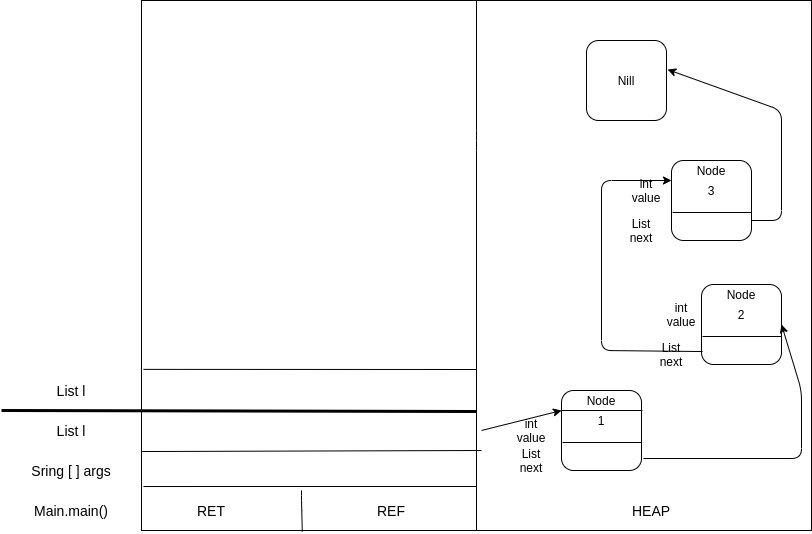

The diagram above was exported from draw.io. Its source (the exported page's mxGraphModel, read from the mxfile embedded in the PNG):
<mxGraphModel dx="1884" dy="669" grid="1" gridSize="10" guides="1" tooltips="1" connect="1" arrows="1" fold="1" page="1" pageScale="1" pageWidth="1169" pageHeight="827" math="0" shadow="0">
  <root>
    <mxCell id="0" />
    <mxCell id="1" parent="0" />
    <mxCell id="NGxF8JA_1im-8ywkUI9u-1" value="" style="rounded=0;whiteSpace=wrap;html=1;" vertex="1" parent="1">
      <mxGeometry x="60" y="90" width="670" height="530" as="geometry" />
    </mxCell>
    <mxCell id="NGxF8JA_1im-8ywkUI9u-2" value="" style="endArrow=none;html=1;" edge="1" parent="1" target="NGxF8JA_1im-8ywkUI9u-1">
      <mxGeometry width="50" height="50" relative="1" as="geometry">
        <mxPoint x="395" y="620" as="sourcePoint" />
        <mxPoint x="390" y="320" as="targetPoint" />
        <Array as="points">
          <mxPoint x="395" y="230" />
        </Array>
      </mxGeometry>
    </mxCell>
    <mxCell id="NGxF8JA_1im-8ywkUI9u-3" value="&lt;font style=&quot;font-size: 14px&quot;&gt;Main.main()&lt;/font&gt;" style="text;html=1;strokeColor=none;fillColor=none;align=center;verticalAlign=middle;whiteSpace=wrap;rounded=0;" vertex="1" parent="1">
      <mxGeometry x="-80" y="580" width="140" height="40" as="geometry" />
    </mxCell>
    <mxCell id="NGxF8JA_1im-8ywkUI9u-4" value="&lt;font style=&quot;font-size: 14px&quot;&gt;HEAP&lt;/font&gt;" style="text;html=1;strokeColor=none;fillColor=none;align=center;verticalAlign=middle;whiteSpace=wrap;rounded=0;" vertex="1" parent="1">
      <mxGeometry x="500" y="580" width="140" height="40" as="geometry" />
    </mxCell>
    <mxCell id="NGxF8JA_1im-8ywkUI9u-5" value="" style="endArrow=none;html=1;exitX=0.003;exitY=0.917;exitDx=0;exitDy=0;exitPerimeter=0;" edge="1" parent="1" source="NGxF8JA_1im-8ywkUI9u-1">
      <mxGeometry width="50" height="50" relative="1" as="geometry">
        <mxPoint x="130" y="370" as="sourcePoint" />
        <mxPoint x="395" y="576" as="targetPoint" />
        <Array as="points" />
      </mxGeometry>
    </mxCell>
    <mxCell id="NGxF8JA_1im-8ywkUI9u-6" value="" style="endArrow=none;html=1;exitX=0.24;exitY=1.002;exitDx=0;exitDy=0;exitPerimeter=0;" edge="1" parent="1" source="NGxF8JA_1im-8ywkUI9u-1">
      <mxGeometry width="50" height="50" relative="1" as="geometry">
        <mxPoint x="130" y="370" as="sourcePoint" />
        <mxPoint x="220" y="580" as="targetPoint" />
        <Array as="points">
          <mxPoint x="220" y="590" />
        </Array>
      </mxGeometry>
    </mxCell>
    <mxCell id="NGxF8JA_1im-8ywkUI9u-7" value="&lt;span style=&quot;font-size: 14px&quot;&gt;RET&lt;/span&gt;" style="text;html=1;strokeColor=none;fillColor=none;align=center;verticalAlign=middle;whiteSpace=wrap;rounded=0;" vertex="1" parent="1">
      <mxGeometry x="60" y="580" width="140" height="40" as="geometry" />
    </mxCell>
    <mxCell id="NGxF8JA_1im-8ywkUI9u-8" value="&lt;span style=&quot;font-size: 14px&quot;&gt;REF&lt;/span&gt;" style="text;html=1;strokeColor=none;fillColor=none;align=center;verticalAlign=middle;whiteSpace=wrap;rounded=0;" vertex="1" parent="1">
      <mxGeometry x="240" y="580" width="140" height="40" as="geometry" />
    </mxCell>
    <mxCell id="NGxF8JA_1im-8ywkUI9u-11" value="" style="endArrow=none;html=1;exitX=0.001;exitY=0.851;exitDx=0;exitDy=0;exitPerimeter=0;" edge="1" parent="1" source="NGxF8JA_1im-8ywkUI9u-1">
      <mxGeometry width="50" height="50" relative="1" as="geometry">
        <mxPoint x="130" y="370" as="sourcePoint" />
        <mxPoint x="400" y="540" as="targetPoint" />
      </mxGeometry>
    </mxCell>
    <mxCell id="NGxF8JA_1im-8ywkUI9u-12" value="&lt;font style=&quot;font-size: 14px&quot;&gt;Sring [ ] args&lt;/font&gt;" style="text;html=1;strokeColor=none;fillColor=none;align=center;verticalAlign=middle;whiteSpace=wrap;rounded=0;" vertex="1" parent="1">
      <mxGeometry x="-80" y="540" width="140" height="40" as="geometry" />
    </mxCell>
    <mxCell id="NGxF8JA_1im-8ywkUI9u-14" value="" style="endArrow=none;html=1;exitX=0;exitY=0;exitDx=0;exitDy=0;strokeWidth=3;" edge="1" parent="1" source="NGxF8JA_1im-8ywkUI9u-16">
      <mxGeometry width="50" height="50" relative="1" as="geometry">
        <mxPoint x="130" y="370" as="sourcePoint" />
        <mxPoint x="395" y="501" as="targetPoint" />
      </mxGeometry>
    </mxCell>
    <mxCell id="NGxF8JA_1im-8ywkUI9u-16" value="&lt;font style=&quot;font-size: 14px&quot;&gt;List l&lt;/font&gt;" style="text;html=1;strokeColor=none;fillColor=none;align=center;verticalAlign=middle;whiteSpace=wrap;rounded=0;" vertex="1" parent="1">
      <mxGeometry x="-80" y="500" width="140" height="40" as="geometry" />
    </mxCell>
    <mxCell id="NGxF8JA_1im-8ywkUI9u-17" value="" style="rounded=1;whiteSpace=wrap;html=1;" vertex="1" parent="1">
      <mxGeometry x="480" y="480" width="80" height="80" as="geometry" />
    </mxCell>
    <mxCell id="NGxF8JA_1im-8ywkUI9u-18" value="" style="endArrow=none;html=1;exitX=0;exitY=0.25;exitDx=0;exitDy=0;" edge="1" parent="1" source="NGxF8JA_1im-8ywkUI9u-17">
      <mxGeometry width="50" height="50" relative="1" as="geometry">
        <mxPoint x="360" y="370" as="sourcePoint" />
        <mxPoint x="561" y="500" as="targetPoint" />
      </mxGeometry>
    </mxCell>
    <mxCell id="NGxF8JA_1im-8ywkUI9u-19" value="Node" style="text;html=1;strokeColor=none;fillColor=none;align=center;verticalAlign=middle;whiteSpace=wrap;rounded=0;" vertex="1" parent="1">
      <mxGeometry x="500" y="480" width="40" height="20" as="geometry" />
    </mxCell>
    <mxCell id="NGxF8JA_1im-8ywkUI9u-20" value="" style="endArrow=none;html=1;entryX=1;entryY=0.65;entryDx=0;entryDy=0;entryPerimeter=0;exitX=0.013;exitY=0.65;exitDx=0;exitDy=0;exitPerimeter=0;" edge="1" parent="1" source="NGxF8JA_1im-8ywkUI9u-17" target="NGxF8JA_1im-8ywkUI9u-17">
      <mxGeometry width="50" height="50" relative="1" as="geometry">
        <mxPoint x="360" y="370" as="sourcePoint" />
        <mxPoint x="410" y="320" as="targetPoint" />
      </mxGeometry>
    </mxCell>
    <mxCell id="NGxF8JA_1im-8ywkUI9u-21" value="int value" style="text;html=1;strokeColor=none;fillColor=none;align=center;verticalAlign=middle;whiteSpace=wrap;rounded=0;" vertex="1" parent="1">
      <mxGeometry x="430" y="510" width="40" height="20" as="geometry" />
    </mxCell>
    <mxCell id="NGxF8JA_1im-8ywkUI9u-22" value="List next" style="text;html=1;strokeColor=none;fillColor=none;align=center;verticalAlign=middle;whiteSpace=wrap;rounded=0;" vertex="1" parent="1">
      <mxGeometry x="430" y="540" width="40" height="20" as="geometry" />
    </mxCell>
    <mxCell id="NGxF8JA_1im-8ywkUI9u-26" value="1" style="text;html=1;strokeColor=none;fillColor=none;align=center;verticalAlign=middle;whiteSpace=wrap;rounded=0;" vertex="1" parent="1">
      <mxGeometry x="500" y="500" width="40" height="20" as="geometry" />
    </mxCell>
    <mxCell id="NGxF8JA_1im-8ywkUI9u-27" value="" style="rounded=1;whiteSpace=wrap;html=1;" vertex="1" parent="1">
      <mxGeometry x="620" y="374" width="80" height="80" as="geometry" />
    </mxCell>
    <mxCell id="NGxF8JA_1im-8ywkUI9u-28" value="Node" style="text;html=1;strokeColor=none;fillColor=none;align=center;verticalAlign=middle;whiteSpace=wrap;rounded=0;" vertex="1" parent="1">
      <mxGeometry x="640" y="374" width="40" height="20" as="geometry" />
    </mxCell>
    <mxCell id="NGxF8JA_1im-8ywkUI9u-29" value="" style="endArrow=none;html=1;entryX=1;entryY=0.65;entryDx=0;entryDy=0;entryPerimeter=0;exitX=0.013;exitY=0.65;exitDx=0;exitDy=0;exitPerimeter=0;" edge="1" parent="1" source="NGxF8JA_1im-8ywkUI9u-27" target="NGxF8JA_1im-8ywkUI9u-27">
      <mxGeometry width="50" height="50" relative="1" as="geometry">
        <mxPoint x="500" y="264" as="sourcePoint" />
        <mxPoint x="550" y="214" as="targetPoint" />
      </mxGeometry>
    </mxCell>
    <mxCell id="NGxF8JA_1im-8ywkUI9u-30" value="List next" style="text;html=1;strokeColor=none;fillColor=none;align=center;verticalAlign=middle;whiteSpace=wrap;rounded=0;" vertex="1" parent="1">
      <mxGeometry x="570" y="434" width="40" height="20" as="geometry" />
    </mxCell>
    <mxCell id="NGxF8JA_1im-8ywkUI9u-31" value="2" style="text;html=1;strokeColor=none;fillColor=none;align=center;verticalAlign=middle;whiteSpace=wrap;rounded=0;" vertex="1" parent="1">
      <mxGeometry x="640" y="394" width="40" height="20" as="geometry" />
    </mxCell>
    <mxCell id="NGxF8JA_1im-8ywkUI9u-32" value="" style="rounded=1;whiteSpace=wrap;html=1;" vertex="1" parent="1">
      <mxGeometry x="590" y="250" width="80" height="80" as="geometry" />
    </mxCell>
    <mxCell id="NGxF8JA_1im-8ywkUI9u-33" value="Node" style="text;html=1;strokeColor=none;fillColor=none;align=center;verticalAlign=middle;whiteSpace=wrap;rounded=0;" vertex="1" parent="1">
      <mxGeometry x="610" y="250" width="40" height="20" as="geometry" />
    </mxCell>
    <mxCell id="NGxF8JA_1im-8ywkUI9u-34" value="" style="endArrow=none;html=1;entryX=1;entryY=0.65;entryDx=0;entryDy=0;entryPerimeter=0;exitX=0.013;exitY=0.65;exitDx=0;exitDy=0;exitPerimeter=0;" edge="1" parent="1" source="NGxF8JA_1im-8ywkUI9u-32" target="NGxF8JA_1im-8ywkUI9u-32">
      <mxGeometry width="50" height="50" relative="1" as="geometry">
        <mxPoint x="470" y="140" as="sourcePoint" />
        <mxPoint x="520" y="90" as="targetPoint" />
      </mxGeometry>
    </mxCell>
    <mxCell id="NGxF8JA_1im-8ywkUI9u-35" value="List next" style="text;html=1;strokeColor=none;fillColor=none;align=center;verticalAlign=middle;whiteSpace=wrap;rounded=0;" vertex="1" parent="1">
      <mxGeometry x="540" y="310" width="40" height="20" as="geometry" />
    </mxCell>
    <mxCell id="NGxF8JA_1im-8ywkUI9u-36" value="3" style="text;html=1;strokeColor=none;fillColor=none;align=center;verticalAlign=middle;whiteSpace=wrap;rounded=0;" vertex="1" parent="1">
      <mxGeometry x="610" y="270" width="40" height="20" as="geometry" />
    </mxCell>
    <mxCell id="NGxF8JA_1im-8ywkUI9u-37" value="" style="rounded=1;whiteSpace=wrap;html=1;" vertex="1" parent="1">
      <mxGeometry x="505" y="130" width="80" height="80" as="geometry" />
    </mxCell>
    <mxCell id="NGxF8JA_1im-8ywkUI9u-38" value="Nill" style="text;html=1;strokeColor=none;fillColor=none;align=center;verticalAlign=middle;whiteSpace=wrap;rounded=0;" vertex="1" parent="1">
      <mxGeometry x="525" y="160" width="40" height="20" as="geometry" />
    </mxCell>
    <mxCell id="NGxF8JA_1im-8ywkUI9u-42" value="" style="endArrow=classic;html=1;exitX=1.025;exitY=0.85;exitDx=0;exitDy=0;entryX=1;entryY=0.5;entryDx=0;entryDy=0;exitPerimeter=0;" edge="1" parent="1" source="NGxF8JA_1im-8ywkUI9u-17" target="NGxF8JA_1im-8ywkUI9u-27">
      <mxGeometry width="50" height="50" relative="1" as="geometry">
        <mxPoint x="490" y="370" as="sourcePoint" />
        <mxPoint x="540" y="320" as="targetPoint" />
        <Array as="points">
          <mxPoint x="720" y="548" />
          <mxPoint x="720" y="480" />
        </Array>
      </mxGeometry>
    </mxCell>
    <mxCell id="NGxF8JA_1im-8ywkUI9u-43" value="" style="endArrow=classic;html=1;exitX=0.013;exitY=0.838;exitDx=0;exitDy=0;entryX=0;entryY=0.25;entryDx=0;entryDy=0;exitPerimeter=0;" edge="1" parent="1" source="NGxF8JA_1im-8ywkUI9u-27" target="NGxF8JA_1im-8ywkUI9u-32">
      <mxGeometry width="50" height="50" relative="1" as="geometry">
        <mxPoint x="490" y="370" as="sourcePoint" />
        <mxPoint x="540" y="320" as="targetPoint" />
        <Array as="points">
          <mxPoint x="520" y="440" />
          <mxPoint x="520" y="270" />
        </Array>
      </mxGeometry>
    </mxCell>
    <mxCell id="NGxF8JA_1im-8ywkUI9u-44" value="int value" style="text;html=1;strokeColor=none;fillColor=none;align=center;verticalAlign=middle;whiteSpace=wrap;rounded=0;" vertex="1" parent="1">
      <mxGeometry x="580" y="394" width="40" height="20" as="geometry" />
    </mxCell>
    <mxCell id="NGxF8JA_1im-8ywkUI9u-45" value="int value" style="text;html=1;strokeColor=none;fillColor=none;align=center;verticalAlign=middle;whiteSpace=wrap;rounded=0;" vertex="1" parent="1">
      <mxGeometry x="545" y="270" width="40" height="20" as="geometry" />
    </mxCell>
    <mxCell id="NGxF8JA_1im-8ywkUI9u-47" value="" style="endArrow=classic;html=1;exitX=1.025;exitY=0.85;exitDx=0;exitDy=0;exitPerimeter=0;entryX=1.013;entryY=0.363;entryDx=0;entryDy=0;entryPerimeter=0;" edge="1" parent="1" target="NGxF8JA_1im-8ywkUI9u-37">
      <mxGeometry width="50" height="50" relative="1" as="geometry">
        <mxPoint x="670" y="310" as="sourcePoint" />
        <mxPoint x="808" y="176" as="targetPoint" />
        <Array as="points">
          <mxPoint x="700" y="310" />
          <mxPoint x="700" y="200" />
        </Array>
      </mxGeometry>
    </mxCell>
    <mxCell id="NGxF8JA_1im-8ywkUI9u-50" value="" style="endArrow=classic;html=1;entryX=0;entryY=0.25;entryDx=0;entryDy=0;" edge="1" parent="1" target="NGxF8JA_1im-8ywkUI9u-17">
      <mxGeometry width="50" height="50" relative="1" as="geometry">
        <mxPoint x="400" y="520" as="sourcePoint" />
        <mxPoint x="490" y="500" as="targetPoint" />
      </mxGeometry>
    </mxCell>
    <mxCell id="NGxF8JA_1im-8ywkUI9u-51" value="" style="endArrow=none;html=1;exitX=0.003;exitY=0.696;exitDx=0;exitDy=0;exitPerimeter=0;" edge="1" parent="1" source="NGxF8JA_1im-8ywkUI9u-1">
      <mxGeometry width="50" height="50" relative="1" as="geometry">
        <mxPoint x="72.00999999999999" y="510.75" as="sourcePoint" />
        <mxPoint x="395" y="459" as="targetPoint" />
        <Array as="points" />
      </mxGeometry>
    </mxCell>
    <mxCell id="NGxF8JA_1im-8ywkUI9u-52" value="&lt;font style=&quot;font-size: 14px&quot;&gt;List l&lt;/font&gt;" style="text;html=1;strokeColor=none;fillColor=none;align=center;verticalAlign=middle;whiteSpace=wrap;rounded=0;" vertex="1" parent="1">
      <mxGeometry x="-80" y="460" width="140" height="40" as="geometry" />
    </mxCell>
  </root>
</mxGraphModel>